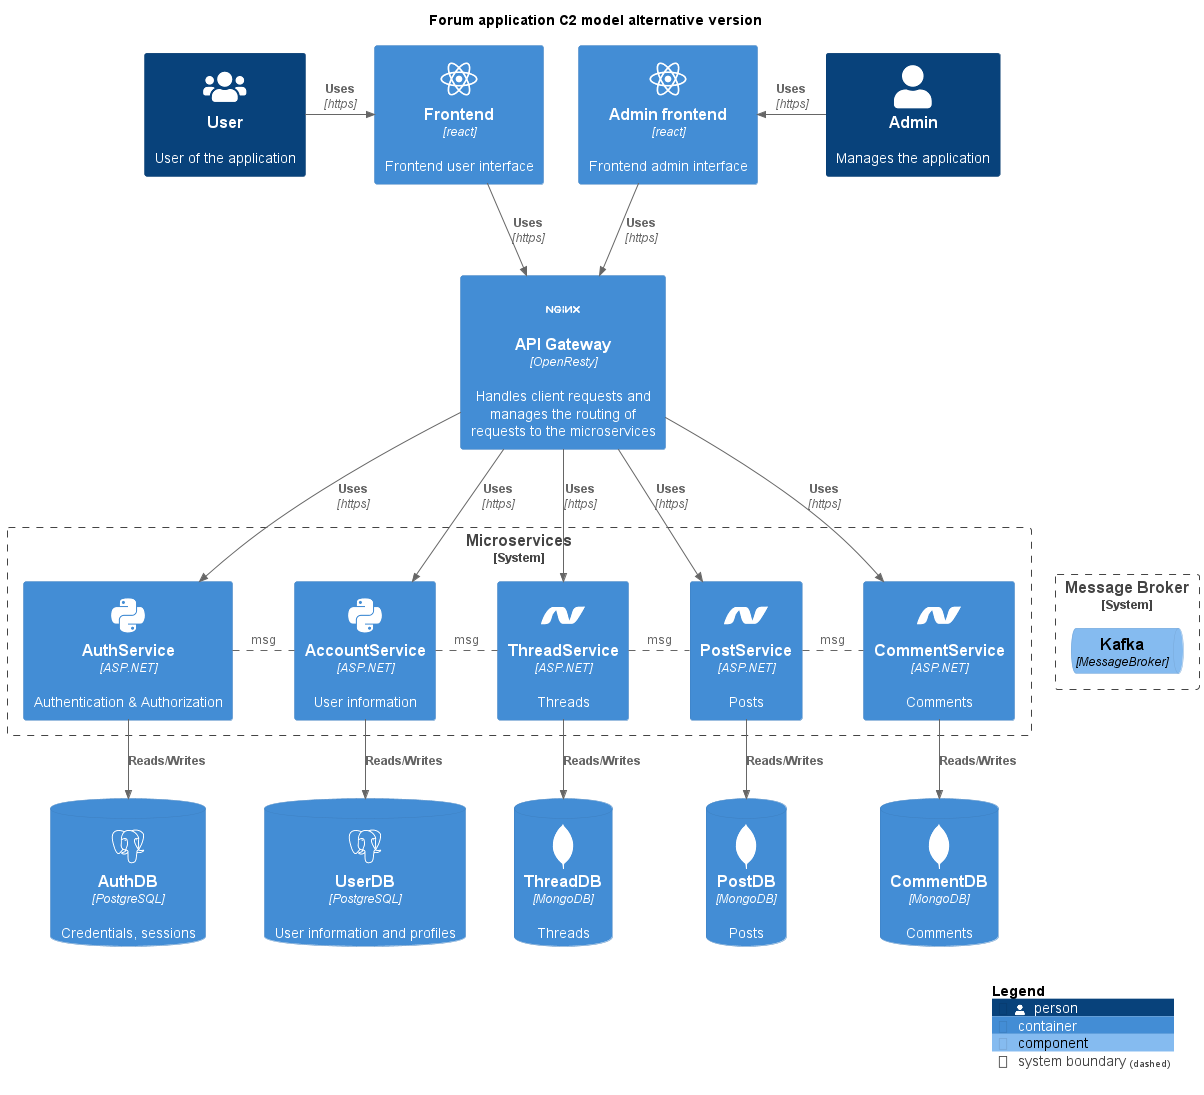

The diagram above was rendered by PlantUML. Its source (embedded in the PNG):
@startuml Architecture_C2_project
title Forum application C2 model alternative version
' Edited version of the C2 diagram that only shows what I will be implementing in the project.

' !include https://raw.githubusercontent.com/plantuml-stdlib/C4-PlantUML/master/C4_Container.puml
!include <C4/C4_Component>
!define DEVICONS https://raw.githubusercontent.com/tupadr3/plantuml-icon-font-sprites/master/devicons
!define FONTAWESOME https://raw.githubusercontent.com/tupadr3/plantuml-icon-font-sprites/master/font-awesome-5
!include DEVICONS/react.puml
!include DEVICONS/dotnet.puml
!include DEVICONS/python.puml
!include DEVICONS/postgresql.puml
!include DEVICONS/mongodb.puml
!include DEVICONS/nginx.puml
!include FONTAWESOME/users.puml

Person(user, "User", "User of the application", $sprite="users")
Person(admin, "Admin", "Manages the application")

Container(frontend, "Frontend", "react", "Frontend user interface", $sprite="react")
Container(frontendadmin, "Admin frontend", "react", "Frontend admin interface", $sprite="react")

Container(api, "API Gateway", "OpenResty", "Handles client requests and manages the routing of requests to the microservices", $sprite="nginx")

System_Boundary(ms, "Microservices", "Back-end services"){
Container(authservice, "AuthService", "ASP.NET", "Authentication & Authorization", $sprite="python")
Container(accservice, "AccountService", "ASP.NET", "User information", $sprite="python")
Container(threadservice, "ThreadService", "ASP.NET", "Threads", $sprite="dotnet")
Container(postservice, "PostService", "ASP.NET", "Posts", $sprite="dotnet")
Container(commentservice, "CommentService", "ASP.NET", "Comments", $sprite="dotnet")
}

ContainerDb(authdb, "AuthDB", "PostgreSQL", "Credentials, sessions", $sprite="postgresql")
ContainerDb(userdb, "UserDB", "PostgreSQL", "User information and profiles", $sprite="postgresql")
ContainerDb(threaddb, "ThreadDB", "MongoDB", "Threads", $sprite="mongodb")
ContainerDb(postdb, "PostDB", "MongoDB", "Posts", $sprite="mongodb")
ContainerDb(commentdb, "CommentDB", "MongoDB", "Comments", $sprite="mongodb")

System_Boundary(mb, "Message Broker", " "){
' queue Kafka as mq {
'    card messagebroker 
' }
ComponentQueue(mq, "Kafka", "MessageBroker")
}

Rel_R(user, frontend, "Uses", "https")
Rel_R(admin, frontendadmin, "Uses", "https")

Rel(frontend, api, "Uses", "https")
Rel(frontendadmin, api, "Uses", "https")

user -[hidden]> frontend
frontend -[hidden]> frontendadmin
frontendadmin -[hidden]> admin

Rel(api, authservice, "Uses", "https")
Rel(api, accservice, "Uses", "https")
Rel(api, threadservice, "Uses", "https")
Rel(api, postservice, "Uses", "https")
Rel(api, commentservice, "Uses", "https")

authservice . accservice : msg
accservice . threadservice : msg
threadservice . postservice : msg
postservice . commentservice : msg

commentservice -[hidden]> mq

Rel(authservice, authdb, "Reads/Writes")
Rel(accservice, userdb, "Reads/Writes")
Rel(threadservice, threaddb, "Reads/Writes")
Rel(postservice, postdb, "Reads/Writes")
Rel(commentservice, commentdb, "Reads/Writes")

SHOW_LEGEND()
@enduml